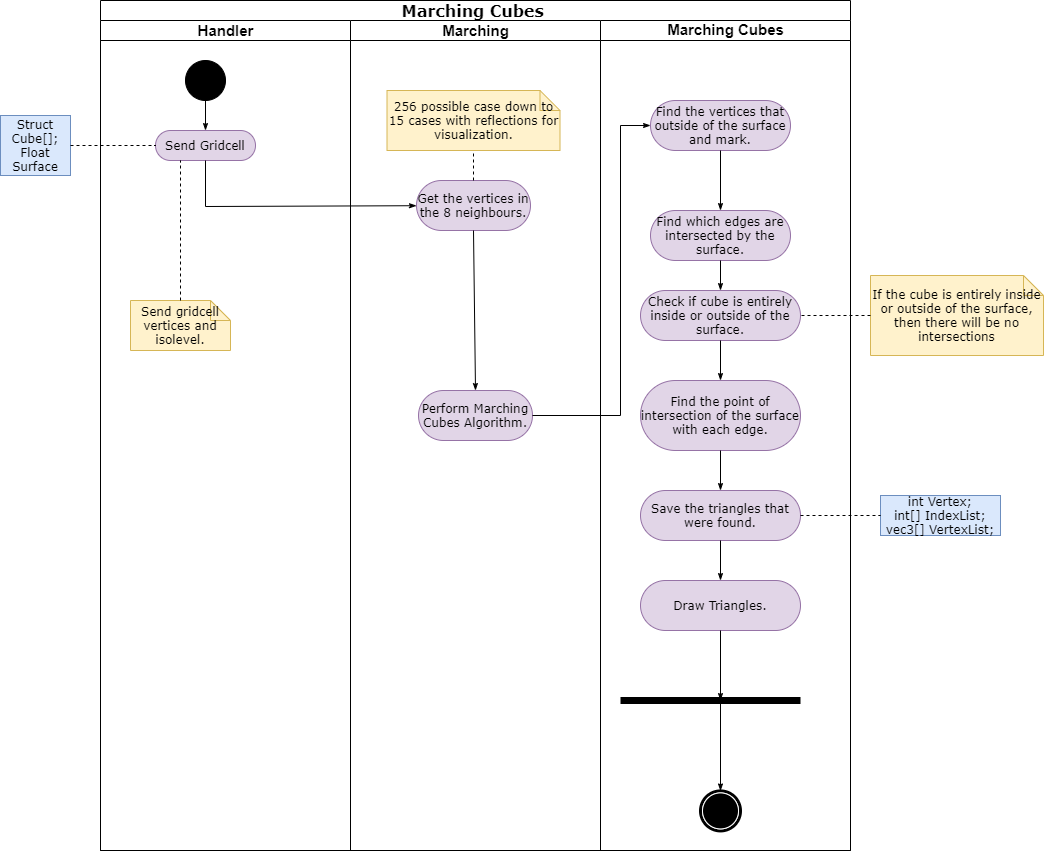

The diagram above was exported from draw.io. Its source (the exported page's mxGraphModel, read from the mxfile embedded in the PNG):
<mxGraphModel dx="1718" dy="388" grid="1" gridSize="10" guides="1" tooltips="1" connect="1" arrows="1" fold="1" page="1" pageScale="1" pageWidth="850" pageHeight="1100" background="#ffffff" math="0" shadow="0">
  <root>
    <mxCell id="0" />
    <mxCell id="1" parent="0" />
    <mxCell id="1c1d494c118603dd-1" value="&lt;font style=&quot;font-size: 16px&quot;&gt;Marching Cubes&amp;nbsp;&lt;/font&gt;" style="swimlane;html=1;childLayout=stackLayout;startSize=20;rounded=0;shadow=0;comic=0;labelBackgroundColor=none;strokeWidth=1;fontFamily=Verdana;fontSize=12;align=center;" parent="1" vertex="1">
      <mxGeometry x="40" y="20" width="750" height="850" as="geometry" />
    </mxCell>
    <mxCell id="1c1d494c118603dd-2" value="&lt;font style=&quot;font-size: 15px&quot;&gt;Handler&lt;/font&gt;" style="swimlane;html=1;startSize=20;" parent="1c1d494c118603dd-1" vertex="1">
      <mxGeometry y="20" width="250" height="830" as="geometry" />
    </mxCell>
    <mxCell id="60571a20871a0731-4" value="" style="ellipse;whiteSpace=wrap;html=1;rounded=0;shadow=0;comic=0;labelBackgroundColor=none;strokeWidth=1;fillColor=#000000;fontFamily=Verdana;fontSize=12;align=center;" parent="1c1d494c118603dd-2" vertex="1">
      <mxGeometry x="85" y="40" width="40" height="40" as="geometry" />
    </mxCell>
    <mxCell id="60571a20871a0731-8" value="Send Gridcell" style="rounded=1;whiteSpace=wrap;html=1;shadow=0;comic=0;labelBackgroundColor=none;strokeWidth=1;fontFamily=Verdana;fontSize=12;align=center;arcSize=50;fillColor=#e1d5e7;strokeColor=#9673a6;" parent="1c1d494c118603dd-2" vertex="1">
      <mxGeometry x="55" y="110" width="100" height="30" as="geometry" />
    </mxCell>
    <mxCell id="1c1d494c118603dd-27" style="edgeStyle=orthogonalEdgeStyle;rounded=0;html=1;labelBackgroundColor=none;startArrow=none;startFill=0;startSize=5;endArrow=classicThin;endFill=1;endSize=5;jettySize=auto;orthogonalLoop=1;strokeWidth=1;fontFamily=Verdana;fontSize=12" parent="1c1d494c118603dd-2" source="60571a20871a0731-4" target="60571a20871a0731-8" edge="1">
      <mxGeometry relative="1" as="geometry" />
    </mxCell>
    <mxCell id="1c1d494c118603dd-21" value="Send gridcell vertices and isolevel." style="shape=note;whiteSpace=wrap;html=1;rounded=0;shadow=0;comic=0;labelBackgroundColor=none;strokeWidth=1;fontFamily=Verdana;fontSize=12;align=center;size=20;fillColor=#fff2cc;strokeColor=#d6b656;" parent="1c1d494c118603dd-2" vertex="1">
      <mxGeometry x="30" y="280" width="100" height="50" as="geometry" />
    </mxCell>
    <mxCell id="FSS5P7uBZxBDkMRp00eT-8" value="" style="endArrow=none;dashed=1;html=1;strokeWidth=1;fontSize=12;entryX=0.25;entryY=1;entryDx=0;entryDy=0;exitX=0.5;exitY=0;exitDx=0;exitDy=0;exitPerimeter=0;fontStyle=1" parent="1c1d494c118603dd-2" source="1c1d494c118603dd-21" target="60571a20871a0731-8" edge="1">
      <mxGeometry width="50" height="50" relative="1" as="geometry">
        <mxPoint x="40" y="240" as="sourcePoint" />
        <mxPoint x="90" y="190" as="targetPoint" />
      </mxGeometry>
    </mxCell>
    <mxCell id="1c1d494c118603dd-3" value="&lt;font style=&quot;font-size: 15px&quot;&gt;Marching&lt;/font&gt;" style="swimlane;html=1;startSize=20;" parent="1c1d494c118603dd-1" vertex="1">
      <mxGeometry x="250" y="20" width="250" height="830" as="geometry" />
    </mxCell>
    <mxCell id="1c1d494c118603dd-7" value="Get the vertices in the 8 neighbours." style="rounded=1;whiteSpace=wrap;html=1;shadow=0;comic=0;labelBackgroundColor=none;strokeWidth=1;fontFamily=Verdana;fontSize=12;align=center;arcSize=50;fillColor=#e1d5e7;strokeColor=#9673a6;" parent="1c1d494c118603dd-3" vertex="1">
      <mxGeometry x="66" y="160" width="114" height="50" as="geometry" />
    </mxCell>
    <mxCell id="Eoc1qnh-sB_IrAHV5-r7-13" style="edgeStyle=none;rounded=0;html=1;labelBackgroundColor=none;startArrow=none;startFill=0;startSize=5;endArrow=classicThin;endFill=1;endSize=5;jettySize=auto;orthogonalLoop=1;strokeWidth=1;fontFamily=Verdana;fontSize=12;exitX=0.5;exitY=1;exitDx=0;exitDy=0;entryX=0.5;entryY=0;entryDx=0;entryDy=0;" parent="1c1d494c118603dd-3" source="1c1d494c118603dd-7" target="FSS5P7uBZxBDkMRp00eT-19" edge="1">
      <mxGeometry relative="1" as="geometry">
        <mxPoint x="-100" y="198.24074074074076" as="sourcePoint" />
        <mxPoint x="124" y="350" as="targetPoint" />
      </mxGeometry>
    </mxCell>
    <mxCell id="v5lr7bBvockY5O7Us8n9-2" value="" style="endArrow=none;dashed=1;html=1;entryX=0.5;entryY=1;entryDx=0;entryDy=0;entryPerimeter=0;exitX=0.5;exitY=0;exitDx=0;exitDy=0;" parent="1c1d494c118603dd-3" source="1c1d494c118603dd-7" target="v5lr7bBvockY5O7Us8n9-1" edge="1">
      <mxGeometry width="50" height="50" relative="1" as="geometry">
        <mxPoint x="173" y="190" as="sourcePoint" />
        <mxPoint x="223" y="140" as="targetPoint" />
      </mxGeometry>
    </mxCell>
    <mxCell id="v5lr7bBvockY5O7Us8n9-1" value="256 possible case down to 15 cases with reflections for visualization." style="shape=note;whiteSpace=wrap;html=1;rounded=0;shadow=0;comic=0;labelBackgroundColor=none;strokeWidth=1;fontFamily=Verdana;fontSize=12;align=center;size=20;fillColor=#fff2cc;strokeColor=#d6b656;" parent="1c1d494c118603dd-3" vertex="1">
      <mxGeometry x="36.5" y="70" width="173" height="60" as="geometry" />
    </mxCell>
    <mxCell id="FSS5P7uBZxBDkMRp00eT-19" value="Perform Marching Cubes Algorithm." style="rounded=1;whiteSpace=wrap;html=1;shadow=0;comic=0;labelBackgroundColor=none;strokeWidth=1;fontFamily=Verdana;fontSize=12;align=center;arcSize=50;fillColor=#e1d5e7;strokeColor=#9673a6;" parent="1c1d494c118603dd-3" vertex="1">
      <mxGeometry x="68" y="370" width="114" height="50" as="geometry" />
    </mxCell>
    <mxCell id="1c1d494c118603dd-4" value="&lt;pre style=&quot;line-height: 15.6px ; font-family: &amp;#34;courier&amp;#34; , monospace ; font-weight: 400&quot;&gt;&lt;span style=&quot;font-family: &amp;#34;helvetica&amp;#34; ; font-weight: 700 ; white-space: nowrap ; background-color: rgb(255 , 255 , 255)&quot;&gt;&lt;font style=&quot;font-size: 15px&quot;&gt;Marching Cubes&lt;/font&gt;&lt;/span&gt;&lt;font size=&quot;2&quot; style=&quot;background-color: rgb(255 , 255 , 255)&quot;&gt;&lt;br&gt;&lt;/font&gt;&lt;/pre&gt;" style="swimlane;html=1;startSize=20;" parent="1c1d494c118603dd-1" vertex="1">
      <mxGeometry x="500" y="20" width="250" height="830" as="geometry" />
    </mxCell>
    <mxCell id="FSS5P7uBZxBDkMRp00eT-2" value="Find the vertices that outside of the surface and mark." style="rounded=1;whiteSpace=wrap;html=1;shadow=0;comic=0;labelBackgroundColor=none;strokeWidth=1;fontFamily=Verdana;fontSize=12;align=center;arcSize=50;fillColor=#e1d5e7;strokeColor=#9673a6;" parent="1c1d494c118603dd-4" vertex="1">
      <mxGeometry x="50" y="80" width="140" height="50" as="geometry" />
    </mxCell>
    <mxCell id="FSS5P7uBZxBDkMRp00eT-3" value="Find which edges are intersected by the surface." style="rounded=1;whiteSpace=wrap;html=1;shadow=0;comic=0;labelBackgroundColor=none;strokeWidth=1;fontFamily=Verdana;fontSize=12;align=center;arcSize=50;fillColor=#e1d5e7;strokeColor=#9673a6;" parent="1c1d494c118603dd-4" vertex="1">
      <mxGeometry x="50" y="190" width="140" height="50" as="geometry" />
    </mxCell>
    <mxCell id="FSS5P7uBZxBDkMRp00eT-5" style="edgeStyle=none;rounded=0;html=1;labelBackgroundColor=none;startArrow=none;startFill=0;startSize=5;endArrow=classicThin;endFill=1;endSize=5;jettySize=auto;orthogonalLoop=1;strokeWidth=1;fontFamily=Verdana;fontSize=12;exitX=0.5;exitY=1;exitDx=0;exitDy=0;entryX=0.5;entryY=0;entryDx=0;entryDy=0;" parent="1c1d494c118603dd-4" source="FSS5P7uBZxBDkMRp00eT-2" target="FSS5P7uBZxBDkMRp00eT-3" edge="1">
      <mxGeometry relative="1" as="geometry">
        <mxPoint x="-375" y="110" as="sourcePoint" />
        <mxPoint x="-375" y="140" as="targetPoint" />
      </mxGeometry>
    </mxCell>
    <mxCell id="FSS5P7uBZxBDkMRp00eT-6" value="Check if cube is entirely inside or outside of the surface." style="rounded=1;whiteSpace=wrap;html=1;shadow=0;comic=0;labelBackgroundColor=none;strokeWidth=1;fontFamily=Verdana;fontSize=12;align=center;arcSize=50;fillColor=#e1d5e7;strokeColor=#9673a6;" parent="1c1d494c118603dd-4" vertex="1">
      <mxGeometry x="40" y="270" width="160" height="50" as="geometry" />
    </mxCell>
    <mxCell id="FSS5P7uBZxBDkMRp00eT-10" value="Find the point of intersection of the surface with each edge." style="rounded=1;whiteSpace=wrap;html=1;shadow=0;comic=0;labelBackgroundColor=none;strokeWidth=1;fontFamily=Verdana;fontSize=12;align=center;arcSize=50;fillColor=#e1d5e7;strokeColor=#9673a6;" parent="1c1d494c118603dd-4" vertex="1">
      <mxGeometry x="40" y="360" width="160" height="70" as="geometry" />
    </mxCell>
    <mxCell id="FSS5P7uBZxBDkMRp00eT-11" style="edgeStyle=none;rounded=0;html=1;labelBackgroundColor=none;startArrow=none;startFill=0;startSize=5;endArrow=classicThin;endFill=1;endSize=5;jettySize=auto;orthogonalLoop=1;strokeWidth=1;fontFamily=Verdana;fontSize=12;entryX=0.5;entryY=0;entryDx=0;entryDy=0;exitX=0.5;exitY=1;exitDx=0;exitDy=0;" parent="1c1d494c118603dd-4" source="FSS5P7uBZxBDkMRp00eT-3" target="FSS5P7uBZxBDkMRp00eT-6" edge="1">
      <mxGeometry relative="1" as="geometry">
        <mxPoint x="-116.5" y="300" as="sourcePoint" />
        <mxPoint x="-116.5" y="330" as="targetPoint" />
      </mxGeometry>
    </mxCell>
    <mxCell id="FSS5P7uBZxBDkMRp00eT-12" style="edgeStyle=none;rounded=0;html=1;labelBackgroundColor=none;startArrow=none;startFill=0;startSize=5;endArrow=classicThin;endFill=1;endSize=5;jettySize=auto;orthogonalLoop=1;strokeWidth=1;fontFamily=Verdana;fontSize=12;entryX=0.5;entryY=0;entryDx=0;entryDy=0;exitX=0.5;exitY=1;exitDx=0;exitDy=0;" parent="1c1d494c118603dd-4" source="FSS5P7uBZxBDkMRp00eT-6" target="FSS5P7uBZxBDkMRp00eT-10" edge="1">
      <mxGeometry relative="1" as="geometry">
        <mxPoint x="-116.5" y="300" as="sourcePoint" />
        <mxPoint x="-116.5" y="330" as="targetPoint" />
      </mxGeometry>
    </mxCell>
    <mxCell id="FSS5P7uBZxBDkMRp00eT-13" value="Save the triangles that were found." style="rounded=1;whiteSpace=wrap;html=1;shadow=0;comic=0;labelBackgroundColor=none;strokeWidth=1;fontFamily=Verdana;fontSize=12;align=center;arcSize=50;fillColor=#e1d5e7;strokeColor=#9673a6;" parent="1c1d494c118603dd-4" vertex="1">
      <mxGeometry x="40" y="470" width="160" height="50" as="geometry" />
    </mxCell>
    <mxCell id="FSS5P7uBZxBDkMRp00eT-14" style="edgeStyle=none;rounded=0;html=1;labelBackgroundColor=none;startArrow=none;startFill=0;startSize=5;endArrow=classicThin;endFill=1;endSize=5;jettySize=auto;orthogonalLoop=1;strokeWidth=1;fontFamily=Verdana;fontSize=12;entryX=0.5;entryY=0;entryDx=0;entryDy=0;exitX=0.5;exitY=1;exitDx=0;exitDy=0;" parent="1c1d494c118603dd-4" source="FSS5P7uBZxBDkMRp00eT-10" target="FSS5P7uBZxBDkMRp00eT-13" edge="1">
      <mxGeometry relative="1" as="geometry">
        <mxPoint x="130" y="330" as="sourcePoint" />
        <mxPoint x="130" y="370" as="targetPoint" />
      </mxGeometry>
    </mxCell>
    <mxCell id="FSS5P7uBZxBDkMRp00eT-17" value="Draw Triangles." style="rounded=1;whiteSpace=wrap;html=1;shadow=0;comic=0;labelBackgroundColor=none;strokeWidth=1;fontFamily=Verdana;fontSize=12;align=center;arcSize=50;fillColor=#e1d5e7;strokeColor=#9673a6;" parent="1c1d494c118603dd-4" vertex="1">
      <mxGeometry x="40" y="560" width="160" height="50" as="geometry" />
    </mxCell>
    <mxCell id="FSS5P7uBZxBDkMRp00eT-18" style="edgeStyle=none;rounded=0;html=1;labelBackgroundColor=none;startArrow=none;startFill=0;startSize=5;endArrow=classicThin;endFill=1;endSize=5;jettySize=auto;orthogonalLoop=1;strokeWidth=1;fontFamily=Verdana;fontSize=12;entryX=0.5;entryY=0;entryDx=0;entryDy=0;exitX=0.5;exitY=1;exitDx=0;exitDy=0;" parent="1c1d494c118603dd-4" source="FSS5P7uBZxBDkMRp00eT-13" target="FSS5P7uBZxBDkMRp00eT-17" edge="1">
      <mxGeometry relative="1" as="geometry">
        <mxPoint x="-122.5" y="440" as="sourcePoint" />
        <mxPoint x="-122.5" y="496.97" as="targetPoint" />
      </mxGeometry>
    </mxCell>
    <mxCell id="60571a20871a0731-5" value="" style="shape=mxgraph.bpmn.shape;html=1;verticalLabelPosition=bottom;labelBackgroundColor=#ffffff;verticalAlign=top;perimeter=ellipsePerimeter;outline=end;symbol=terminate;rounded=0;shadow=0;comic=0;strokeWidth=1;fontFamily=Verdana;fontSize=12;align=center;" parent="1c1d494c118603dd-4" vertex="1">
      <mxGeometry x="100" y="770.42" width="40" height="40" as="geometry" />
    </mxCell>
    <mxCell id="1c1d494c118603dd-45" style="edgeStyle=none;rounded=0;html=1;labelBackgroundColor=none;startArrow=none;startFill=0;startSize=5;endArrow=classicThin;endFill=1;endSize=5;jettySize=auto;orthogonalLoop=1;strokeWidth=1;fontFamily=Verdana;fontSize=12;entryX=0.5;entryY=0;entryDx=0;entryDy=0;" parent="1c1d494c118603dd-4" target="60571a20871a0731-5" edge="1">
      <mxGeometry relative="1" as="geometry">
        <mxPoint x="120" y="680" as="sourcePoint" />
        <mxPoint x="123" y="730.42" as="targetPoint" />
      </mxGeometry>
    </mxCell>
    <mxCell id="Eoc1qnh-sB_IrAHV5-r7-21" value="" style="line;strokeWidth=7;fillColor=none;align=left;verticalAlign=middle;spacingTop=-1;spacingLeft=3;spacingRight=3;rotatable=0;labelPosition=right;points=[];portConstraint=eastwest;" parent="1c1d494c118603dd-4" vertex="1">
      <mxGeometry x="20" y="670" width="180" height="20" as="geometry" />
    </mxCell>
    <mxCell id="FSS5P7uBZxBDkMRp00eT-21" style="edgeStyle=none;rounded=0;html=1;labelBackgroundColor=none;startArrow=none;startFill=0;startSize=5;endArrow=classicThin;endFill=1;endSize=5;jettySize=auto;orthogonalLoop=1;strokeWidth=1;fontFamily=Verdana;fontSize=12;exitX=0.5;exitY=1;exitDx=0;exitDy=0;" parent="1c1d494c118603dd-4" source="FSS5P7uBZxBDkMRp00eT-17" edge="1">
      <mxGeometry relative="1" as="geometry">
        <mxPoint x="130" y="530" as="sourcePoint" />
        <mxPoint x="120" y="680" as="targetPoint" />
      </mxGeometry>
    </mxCell>
    <mxCell id="1c1d494c118603dd-35" style="edgeStyle=none;rounded=0;html=1;labelBackgroundColor=none;startArrow=none;startFill=0;startSize=5;endArrow=classicThin;endFill=1;endSize=5;jettySize=auto;orthogonalLoop=1;strokeWidth=1;fontFamily=Verdana;fontSize=12;exitX=0.5;exitY=1;exitDx=0;exitDy=0;" parent="1c1d494c118603dd-1" source="60571a20871a0731-8" target="1c1d494c118603dd-7" edge="1">
      <mxGeometry relative="1" as="geometry">
        <Array as="points">
          <mxPoint x="105" y="206" />
        </Array>
        <mxPoint x="105" y="220.0000000000001" as="sourcePoint" />
      </mxGeometry>
    </mxCell>
    <mxCell id="FSS5P7uBZxBDkMRp00eT-20" style="edgeStyle=none;rounded=0;html=1;labelBackgroundColor=none;startArrow=none;startFill=0;startSize=5;endArrow=classicThin;endFill=1;endSize=5;jettySize=auto;orthogonalLoop=1;strokeWidth=1;fontFamily=Verdana;fontSize=12;exitX=1;exitY=0.5;exitDx=0;exitDy=0;entryX=0;entryY=0.5;entryDx=0;entryDy=0;" parent="1c1d494c118603dd-1" source="FSS5P7uBZxBDkMRp00eT-19" target="FSS5P7uBZxBDkMRp00eT-2" edge="1">
      <mxGeometry relative="1" as="geometry">
        <mxPoint x="383" y="330" as="sourcePoint" />
        <mxPoint x="385" y="400" as="targetPoint" />
        <Array as="points">
          <mxPoint x="520" y="415" />
          <mxPoint x="520" y="125" />
        </Array>
      </mxGeometry>
    </mxCell>
    <mxCell id="FSS5P7uBZxBDkMRp00eT-7" value="If the cube is entirely inside or outside of the surface, then there will be no intersections" style="shape=note;whiteSpace=wrap;html=1;rounded=0;shadow=0;comic=0;labelBackgroundColor=none;strokeWidth=1;fontFamily=Verdana;fontSize=12;align=center;size=20;fillColor=#fff2cc;strokeColor=#d6b656;" parent="1" vertex="1">
      <mxGeometry x="810" y="295" width="173" height="80" as="geometry" />
    </mxCell>
    <mxCell id="FSS5P7uBZxBDkMRp00eT-9" value="" style="endArrow=none;dashed=1;html=1;strokeWidth=1;fontSize=12;entryX=1;entryY=0.5;entryDx=0;entryDy=0;exitX=0;exitY=0.5;exitDx=0;exitDy=0;exitPerimeter=0;" parent="1" source="FSS5P7uBZxBDkMRp00eT-7" target="FSS5P7uBZxBDkMRp00eT-6" edge="1">
      <mxGeometry width="50" height="50" relative="1" as="geometry">
        <mxPoint x="120" y="310" as="sourcePoint" />
        <mxPoint x="105" y="175" as="targetPoint" />
      </mxGeometry>
    </mxCell>
    <mxCell id="FSS5P7uBZxBDkMRp00eT-15" value="int Vertex;&lt;br&gt;int[] IndexList;&lt;br&gt;vec3[] VertexList;" style="rounded=0;whiteSpace=wrap;html=1;shadow=0;comic=0;labelBackgroundColor=none;strokeWidth=1;fontFamily=Verdana;fontSize=12;align=center;arcSize=50;fillColor=#dae8fc;strokeColor=#6c8ebf;" parent="1" vertex="1">
      <mxGeometry x="820" y="515" width="120" height="40" as="geometry" />
    </mxCell>
    <mxCell id="FSS5P7uBZxBDkMRp00eT-16" value="" style="endArrow=none;dashed=1;html=1;strokeWidth=1;fontSize=12;entryX=0;entryY=0.5;entryDx=0;entryDy=0;exitX=1;exitY=0.5;exitDx=0;exitDy=0;fontStyle=1" parent="1" source="FSS5P7uBZxBDkMRp00eT-13" target="FSS5P7uBZxBDkMRp00eT-15" edge="1">
      <mxGeometry width="50" height="50" relative="1" as="geometry">
        <mxPoint x="120" y="310" as="sourcePoint" />
        <mxPoint x="105" y="175" as="targetPoint" />
      </mxGeometry>
    </mxCell>
    <mxCell id="_cOfAqLL6yWSSE-CWlNT-1" value="Struct Cube[];&lt;br&gt;Float Surface" style="rounded=0;whiteSpace=wrap;html=1;shadow=0;comic=0;labelBackgroundColor=none;strokeWidth=1;fontFamily=Verdana;fontSize=12;align=center;arcSize=50;fillColor=#dae8fc;strokeColor=#6c8ebf;" parent="1" vertex="1">
      <mxGeometry x="-60" y="135" width="70" height="60" as="geometry" />
    </mxCell>
    <mxCell id="_cOfAqLL6yWSSE-CWlNT-2" value="" style="endArrow=none;dashed=1;html=1;strokeWidth=1;fontSize=12;exitX=1;exitY=0.5;exitDx=0;exitDy=0;fontStyle=1;entryX=0;entryY=0.5;entryDx=0;entryDy=0;" parent="1" source="_cOfAqLL6yWSSE-CWlNT-1" target="60571a20871a0731-8" edge="1">
      <mxGeometry width="50" height="50" relative="1" as="geometry">
        <mxPoint x="110" y="329.9999999999999" as="sourcePoint" />
        <mxPoint x="30" y="150" as="targetPoint" />
      </mxGeometry>
    </mxCell>
  </root>
</mxGraphModel>